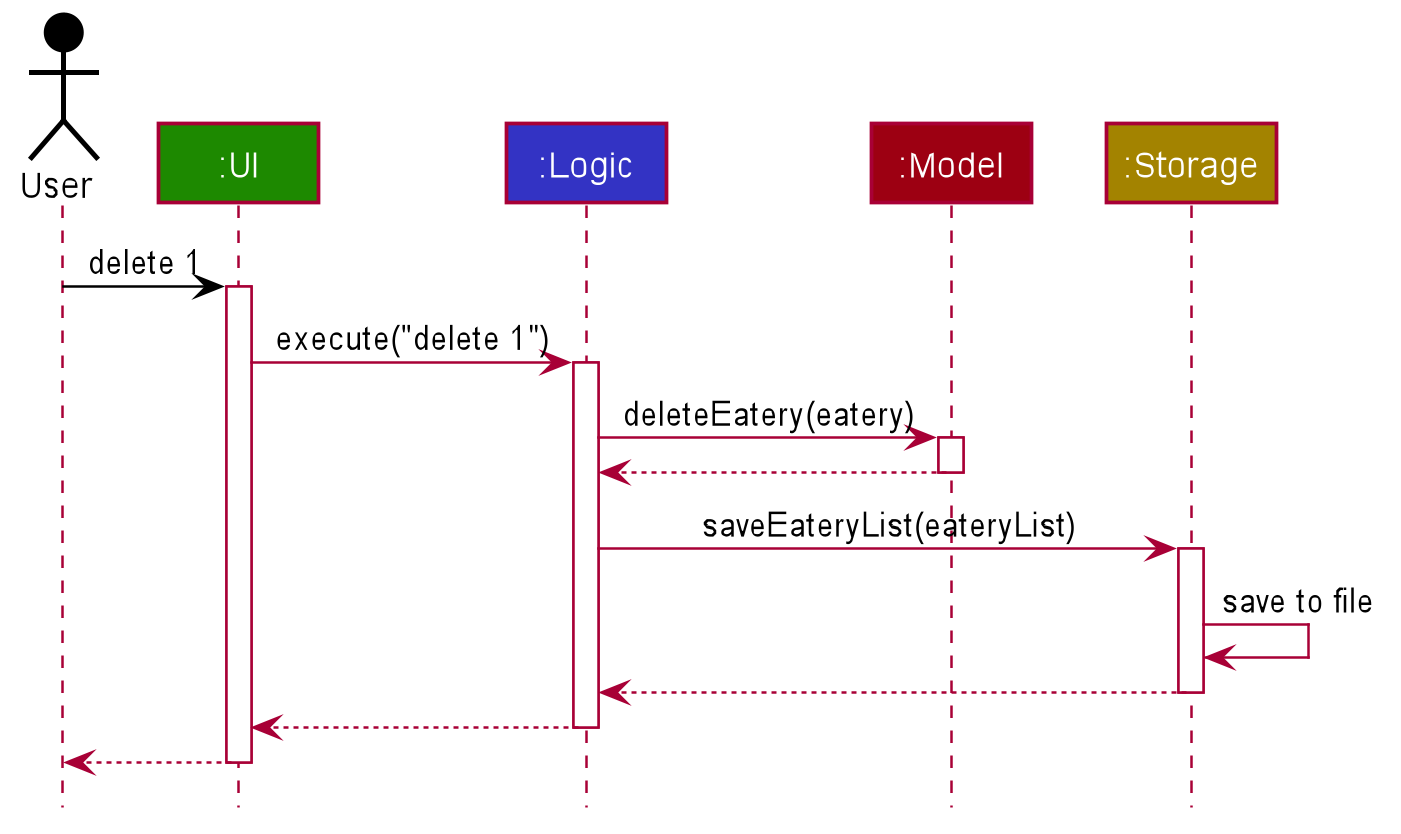

The diagram above was rendered by PlantUML. Its source (embedded in the PNG):
@startuml








skinparam BackgroundColor #FFFFFFF

skinparam Shadowing false

skinparam Class {
    FontColor #FFFFFF
    BorderThickness 1
    BorderColor #FFFFFF
    StereotypeFontColor #FFFFFF
    FontName Arial
}

skinparam Actor {
    BorderColor #000000
    Color #000000
    FontName Arial
}

skinparam Sequence {
    MessageAlign center
    BoxFontSize 15
    BoxPadding 0
    BoxFontColor #FFFFFF
    FontName Arial
}

skinparam Participant {
    FontColor #FFFFFFF
    Padding 20
}

skinparam MinClassWidth 50
skinparam ParticipantPadding 10
skinparam Shadowing false
skinparam DefaultTextAlignment center
skinparam packageStyle Rectangle

hide footbox
hide members
hide circle

Actor User as user #000000
Participant ":UI" as ui #1D8900
Participant ":Logic" as logic #3333C4
Participant ":Model" as model #9D0012
Participant ":Storage" as storage #A38300


user -[#000000]> ui : delete 1
activate ui

ui -> logic : execute("delete 1")
activate logic

logic -> model : deleteEatery(eatery)
activate model
model --> logic
deactivate model

logic -> storage : saveEateryList(eateryList)
activate storage

storage -> storage : save to file
storage --> logic
deactivate storage

logic --> ui
deactivate logic

ui --> user
deactivate ui
@enduml